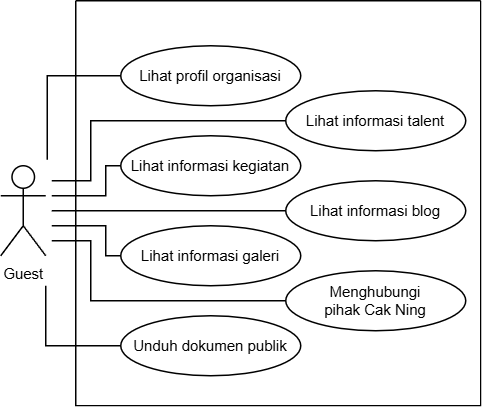

The diagram above was exported from draw.io. Its source (the exported page's mxGraphModel, read from the mxfile embedded in the PNG):
<mxGraphModel dx="863" dy="2280" grid="1" gridSize="10" guides="1" tooltips="1" connect="1" arrows="1" fold="1" page="1" pageScale="1" pageWidth="850" pageHeight="1100" math="0" shadow="0">
  <root>
    <mxCell id="0" />
    <mxCell id="1" parent="0" />
    <mxCell id="2" value="" style="swimlane;startSize=0;" vertex="1" parent="1">
      <mxGeometry x="930" y="-600" width="270" height="270" as="geometry" />
    </mxCell>
    <mxCell id="3" value="Lihat informasi talent" style="ellipse;whiteSpace=wrap;html=1;fontSize=10;aspect=fixed;direction=east;" vertex="1" parent="2">
      <mxGeometry x="140" y="60" width="120" height="40" as="geometry" />
    </mxCell>
    <mxCell id="4" value="Lihat informasi galeri" style="ellipse;whiteSpace=wrap;html=1;fontSize=10;aspect=fixed;direction=east;" vertex="1" parent="2">
      <mxGeometry x="30" y="150" width="120" height="40" as="geometry" />
    </mxCell>
    <mxCell id="5" value="Unduh dokumen publik" style="ellipse;whiteSpace=wrap;html=1;fontSize=10;aspect=fixed;direction=east;" vertex="1" parent="2">
      <mxGeometry x="30" y="210" width="120" height="40" as="geometry" />
    </mxCell>
    <mxCell id="6" value="Guest" style="shape=umlActor;verticalLabelPosition=bottom;verticalAlign=top;html=1;outlineConnect=0;fontSize=10;" vertex="1" parent="2">
      <mxGeometry x="-50" y="110" width="30" height="60" as="geometry" />
    </mxCell>
    <mxCell id="7" style="rounded=0;orthogonalLoop=1;jettySize=auto;html=1;endArrow=none;endFill=0;fontSize=10;sourcePerimeterSpacing=4;edgeStyle=orthogonalEdgeStyle;" edge="1" parent="2" source="6" target="3">
      <mxGeometry relative="1" as="geometry">
        <mxPoint x="-12.999999999999773" y="106" as="sourcePoint" />
        <mxPoint x="157" y="80.00000000000023" as="targetPoint" />
        <Array as="points">
          <mxPoint x="10" y="120" />
          <mxPoint x="10" y="80" />
        </Array>
      </mxGeometry>
    </mxCell>
    <mxCell id="8" style="rounded=0;orthogonalLoop=1;jettySize=auto;html=1;endArrow=none;endFill=0;fontSize=10;sourcePerimeterSpacing=20;edgeStyle=orthogonalEdgeStyle;" edge="1" parent="2" source="6" target="5">
      <mxGeometry relative="1" as="geometry">
        <mxPoint x="30" y="455" as="sourcePoint" />
        <mxPoint x="110" y="480" as="targetPoint" />
        <Array as="points">
          <mxPoint x="-20" y="230" />
        </Array>
      </mxGeometry>
    </mxCell>
    <mxCell id="9" value="Lihat informasi blog" style="ellipse;whiteSpace=wrap;html=1;fontSize=10;aspect=fixed;direction=east;" vertex="1" parent="2">
      <mxGeometry x="140" y="120" width="120" height="40" as="geometry" />
    </mxCell>
    <mxCell id="10" style="rounded=0;orthogonalLoop=1;jettySize=auto;html=1;endArrow=none;endFill=0;fontSize=10;sourcePerimeterSpacing=4;edgeStyle=orthogonalEdgeStyle;" edge="1" parent="2" source="6" target="9">
      <mxGeometry relative="1" as="geometry">
        <mxPoint x="44" y="407" as="sourcePoint" />
        <mxPoint x="170" y="320" as="targetPoint" />
      </mxGeometry>
    </mxCell>
    <mxCell id="11" value="Menghubungi&lt;br&gt;&lt;span style=&quot;background-color: transparent; color: light-dark(rgb(0, 0, 0), rgb(255, 255, 255));&quot;&gt;pihak Cak Ning&lt;/span&gt;" style="ellipse;whiteSpace=wrap;html=1;fontSize=10;aspect=fixed;direction=east;" vertex="1" parent="2">
      <mxGeometry x="140" y="180" width="120" height="40" as="geometry" />
    </mxCell>
    <mxCell id="12" style="rounded=0;orthogonalLoop=1;jettySize=auto;html=1;endArrow=none;endFill=0;fontSize=10;sourcePerimeterSpacing=4;edgeStyle=orthogonalEdgeStyle;" edge="1" parent="2" source="6" target="11">
      <mxGeometry relative="1" as="geometry">
        <mxPoint x="-15" y="170" as="sourcePoint" />
        <mxPoint x="155" y="200" as="targetPoint" />
        <Array as="points">
          <mxPoint x="10" y="160" />
          <mxPoint x="10" y="200" />
        </Array>
      </mxGeometry>
    </mxCell>
    <mxCell id="13" value="Lihat profil organisasi" style="ellipse;whiteSpace=wrap;html=1;fontSize=10;aspect=fixed;direction=east;" vertex="1" parent="2">
      <mxGeometry x="30" y="30" width="120" height="40" as="geometry" />
    </mxCell>
    <mxCell id="14" style="rounded=0;orthogonalLoop=1;jettySize=auto;html=1;endArrow=none;endFill=0;fontSize=10;sourcePerimeterSpacing=4;edgeStyle=orthogonalEdgeStyle;" edge="1" parent="2" target="13">
      <mxGeometry relative="1" as="geometry">
        <mxPoint x="-18.999999999999773" y="106" as="sourcePoint" />
        <mxPoint x="69" y="50" as="targetPoint" />
        <Array as="points">
          <mxPoint x="-19" y="50" />
        </Array>
      </mxGeometry>
    </mxCell>
    <mxCell id="15" value="Lihat informasi kegiatan" style="ellipse;whiteSpace=wrap;html=1;fontSize=10;aspect=fixed;direction=east;" vertex="1" parent="2">
      <mxGeometry x="30" y="90" width="120" height="40" as="geometry" />
    </mxCell>
    <mxCell id="16" style="rounded=0;orthogonalLoop=1;jettySize=auto;html=1;endArrow=none;endFill=0;fontSize=10;sourcePerimeterSpacing=4;edgeStyle=orthogonalEdgeStyle;" edge="1" parent="2" source="6" target="15">
      <mxGeometry relative="1" as="geometry">
        <mxPoint x="44" y="340" as="sourcePoint" />
        <mxPoint x="170" y="140" as="targetPoint" />
        <Array as="points">
          <mxPoint x="20" y="130" />
          <mxPoint x="20" y="110" />
        </Array>
      </mxGeometry>
    </mxCell>
    <mxCell id="17" style="rounded=0;orthogonalLoop=1;jettySize=auto;html=1;endArrow=none;endFill=0;fontSize=10;sourcePerimeterSpacing=4;edgeStyle=orthogonalEdgeStyle;" edge="1" parent="2" source="6" target="4">
      <mxGeometry relative="1" as="geometry">
        <mxPoint x="-6" y="170" as="sourcePoint" />
        <mxPoint x="180" y="210" as="targetPoint" />
        <Array as="points">
          <mxPoint x="20" y="150" />
          <mxPoint x="20" y="170" />
        </Array>
      </mxGeometry>
    </mxCell>
  </root>
</mxGraphModel>